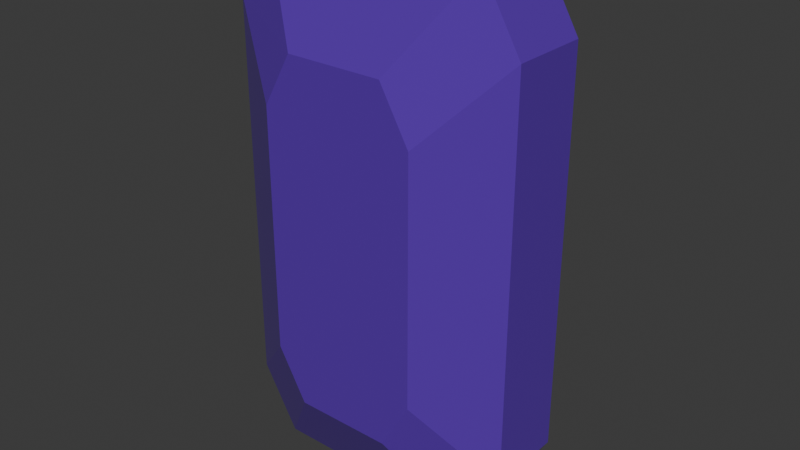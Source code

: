 # Source: Gem.blend  (saved by Blender 4.3.34; exported with 4.5.12 LTS)
import bpy
from mathutils import Matrix  # noqa: F401  (used for matrix-valued properties, if any)

bpy.ops.wm.read_factory_settings(use_empty=True)
scene = bpy.context.scene
scene.name = 'Scene'

# ---- collections
col_collection = bpy.data.collections.new('Collection'); scene.collection.children.link(col_collection)

# ---- materials (node trees are filled in below, after node groups)
mat_gem = bpy.data.materials.new('Gem')

# ---- material node trees
mat_gem.use_nodes = True; mat_gem.node_tree.nodes.clear()
_N = mat_gem.node_tree.nodes; _L = mat_gem.node_tree.links
n0 = _N.new('ShaderNodeBsdfPrincipled'); n0.name = 'Principled BSDF'; n0.location = (10, 300)
n0.inputs[0].default_value = (0.1095, 0.02829, 0.4162, 1.0)
n0.inputs[2].default_value = 0.0
n1 = _N.new('ShaderNodeOutputMaterial'); n1.name = 'Material Output'; n1.location = (300, 300)
_L.new(n0.outputs[0], n1.inputs[0])
n1.is_active_output = True

# ---- world
world_world = bpy.data.worlds.new('World'); scene.world = world_world
world_world.use_nodes = True; world_world.node_tree.nodes.clear()
_N = world_world.node_tree.nodes; _L = world_world.node_tree.links
n0 = _N.new('ShaderNodeOutputWorld'); n0.name = 'World Output'; n0.location = (300, 300)
n1 = _N.new('ShaderNodeBackground'); n1.name = 'Background'; n1.location = (10, 300)
n1.inputs[0].default_value = (0.05088, 0.05088, 0.05088, 1.0)
_L.new(n1.outputs[0], n0.inputs[0])
n0.is_active_output = True
world_world.color = (0.05088, 0.05088, 0.05088)
world_world.sun_shadow_jitter_overblur = 0.0

# ---- meshes
me_cube_001 = bpy.data.meshes.new('Cube.001')
me_cube_001.from_pydata([(-0.5271, -2.129, -0.4661), (-0.3296, -2.129, -0.665), (-0.3296, -2.129, 0.665), (-0.5271, -2.129, 0.4661), (-0.3296, 2.129, -0.665), (-0.5271, 2.129, -0.4661), (-0.5271, 2.129, 0.4661), (-0.3296, 2.129, 0.665), (0.3296, -2.129, -0.665), (0.5271, -2.129, -0.4661), (0.5271, -2.129, 0.4661), (0.3296, -2.129, 0.665), (0.5271, 2.129, -0.4661), (0.3296, 2.129, -0.665), (0.3296, 2.129, 0.665), (0.5271, 2.129, 0.4661), (-0.746, -1.0, -1.0), (-1.0, -1.0, -0.7511), (-1.0, -1.0, 0.7511), (-0.746, -1.0, 1.0), (-0.746, 1.0, 1.0), (-1.0, 1.0, 0.7511), (-1.0, 1.0, -0.7511), (-0.746, 1.0, -1.0), (0.746, 1.0, -1.0), (1.0, 1.0, -0.7511), (1.0, 1.0, 0.7511), (0.746, 1.0, 1.0), (0.746, -1.0, 1.0), (1.0, -1.0, 0.7511), (1.0, -1.0, -0.7511), (0.746, -1.0, -1.0)], [], [(27, 20, 19, 28), (4, 13, 24, 23), (8, 1, 16, 31), (17, 18, 21, 22), (25, 26, 29, 30), (8, 9, 10, 11, 2, 3, 0, 1), (4, 5, 6, 7, 14, 15, 12, 13), (14, 7, 20, 27), (10, 9, 30, 29), (23, 24, 31, 16), (12, 15, 26, 25), (2, 11, 28, 19), (6, 5, 22, 21), (23, 16, 17, 22), (19, 20, 21, 18), (31, 24, 25, 30), (27, 28, 29, 26), (16, 1, 0, 17), (2, 19, 18, 3), (20, 7, 6, 21), (4, 23, 22, 5), (12, 25, 24, 13), (26, 15, 14, 27), (28, 11, 10, 29), (8, 31, 30, 9), (0, 3, 18, 17)])
_uv = me_cube_001.uv_layers.new(name='UVMap')
_uv.uv.foreach_set('vector', [0.6567, 0.5, 0.8433, 0.5, 0.8433, 0.75, 0.6567, 0.75, 0.396, 0.3099, 0.396, 0.4401, 0.375, 0.4683, 0.375, 0.2817, 0.396, 0.8099, 0.396, 0.9401, 0.375, 0.9683, 0.375, 0.7817, 0.4061, 0.0, 0.5939, 0.0, 0.5939, 0.25, 0.4061, 0.25, 0.4061, 0.5, 0.5939, 0.5, 0.5939, 0.75, 0.4061, 0.75, 0.396, 0.8099, 0.4271, 0.771, 0.5729, 0.771, 0.604, 0.8099, 0.604, 0.9401, 0.5729, 0.979, 0.4271, 0.979, 0.396, 0.9401, 0.396, 0.3099, 0.4271, 0.271, 0.5729, 0.271, 0.604, 0.3099, 0.604, 0.4401, 0.5729, 0.479, 0.4271, 0.479, 0.396, 0.4401, 0.604, 0.4401, 0.604, 0.3099, 0.625, 0.2817, 0.625, 0.4683, 0.5729, 0.771, 0.4271, 0.771, 0.4061, 0.75, 0.5939, 0.75, 0.1567, 0.5, 0.3433, 0.5, 0.3433, 0.75, 0.1567, 0.75, 0.4271, 0.479, 0.5729, 0.479, 0.5939, 0.5, 0.4061, 0.5, 0.604, 0.9401, 0.604, 0.8099, 0.625, 0.7817, 0.625, 0.9683, 0.5729, 0.271, 0.4271, 0.271, 0.4061, 0.25, 0.5939, 0.25, 0.1567, 0.5, 0.1567, 0.75, 0.125, 0.75, 0.125, 0.5, 0.625, 0.0, 0.625, 0.25, 0.5939, 0.25, 0.5939, 0.0, 0.3433, 0.75, 0.3433, 0.5, 0.4061, 0.5, 0.4061, 0.75, 0.6567, 0.5, 0.6567, 0.75, 0.5939, 0.75, 0.5939, 0.5, 0.375, 0.9683, 0.396, 0.9401, 0.4271, 0.979, 0.4061, 1.0, 0.604, 0.9401, 0.625, 0.9683, 0.5939, 1.0, 0.5729, 0.979, 0.625, 0.2817, 0.604, 0.3099, 0.5729, 0.271, 0.5939, 0.25, 0.396, 0.3099, 0.375, 0.2817, 0.4061, 0.25, 0.4271, 0.271, 0.4271, 0.479, 0.4061, 0.5, 0.375, 0.4683, 0.396, 0.4401, 0.5939, 0.5, 0.5729, 0.479, 0.604, 0.4401, 0.625, 0.4683, 0.625, 0.7817, 0.604, 0.8099, 0.5729, 0.771, 0.5939, 0.75, 0.396, 0.8099, 0.375, 0.7817, 0.4061, 0.75, 0.4271, 0.771, 0.4271, 0.979, 0.5729, 0.979, 0.5939, 1.0, 0.4061, 1.0])
me_cube_001.materials.append(mat_gem)
me_cube_001.update()

# ---- objects
ob_gem_rigid = bpy.data.objects.new('Gem-rigid', me_cube_001)

# ---- transforms, parenting, visibility, modifiers, constraints
ob_gem_rigid.location = (0.0, 0.0, 0.0)
ob_gem_rigid.scale = (0.07084, 0.01881, 0.1249)

# ---- collection membership
col_collection.objects.link(ob_gem_rigid)

# ---- scene / render settings (as saved in the file)
scene.frame_start = 1; scene.frame_end = 250; scene.frame_set(1)
scene.render.engine = 'BLENDER_EEVEE_NEXT'
bpy.context.view_layer.update()

# ---- added for rendering (the .blend has no active camera and no usable light): camera, sun
cam_auto = bpy.data.cameras.new('AutoCamera')
cam_auto.lens = 50.0
cam_auto.sensor_width = 36.0
cam_auto.clip_end = 1000.0
ob_auto_camera = bpy.data.objects.new('AutoCamera', cam_auto)
scene.collection.objects.link(ob_auto_camera)
ob_auto_camera.location = (0.275884, -0.33106, 0.220707)
ob_auto_camera.rotation_euler = (1.09748, -7.21219e-08, 0.694738)
scene.camera = ob_auto_camera
light_auto_sun = bpy.data.lights.new('AutoSun', 'SUN')
light_auto_sun.energy = 3.0
light_auto_sun.angle = 0.0523599
ob_auto_sun = bpy.data.objects.new('AutoSun', light_auto_sun)
scene.collection.objects.link(ob_auto_sun)
ob_auto_sun.rotation_euler = (0.872665, 0.174533, 0.523599)
bpy.context.view_layer.update()
